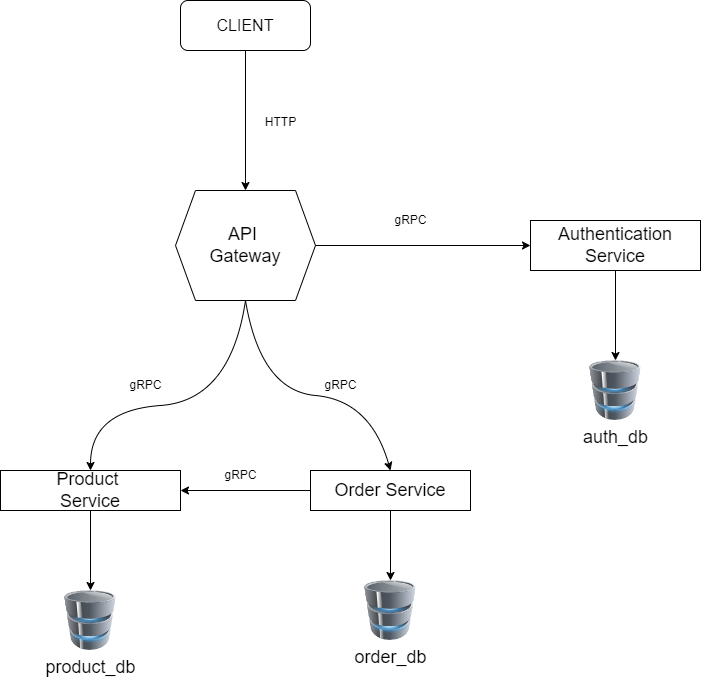

The diagram above was exported from draw.io. Its source (the exported page's mxGraphModel, read from the mxfile embedded in the PNG):
<mxGraphModel dx="502" dy="712" grid="1" gridSize="10" guides="1" tooltips="1" connect="1" arrows="1" fold="1" page="1" pageScale="1" pageWidth="850" pageHeight="1100" math="0" shadow="0">
  <root>
    <mxCell id="0" />
    <mxCell id="1" parent="0" />
    <mxCell id="2" value="&lt;font size=&quot;3&quot;&gt;CLIENT&lt;/font&gt;" style="rounded=1;whiteSpace=wrap;html=1;" parent="1" vertex="1">
      <mxGeometry x="330" y="10" width="130" height="50" as="geometry" />
    </mxCell>
    <mxCell id="3" value="API&amp;nbsp;&lt;br&gt;Gateway" style="shape=hexagon;perimeter=hexagonPerimeter2;whiteSpace=wrap;html=1;fixedSize=1;fontSize=18;" parent="1" vertex="1">
      <mxGeometry x="325" y="200" width="140" height="110" as="geometry" />
    </mxCell>
    <mxCell id="4" value="Authentication Service" style="rounded=0;whiteSpace=wrap;html=1;fontSize=18;" parent="1" vertex="1">
      <mxGeometry x="680" y="230" width="170" height="50" as="geometry" />
    </mxCell>
    <mxCell id="5" value="Product&amp;nbsp;&lt;br&gt;Service" style="rounded=0;whiteSpace=wrap;html=1;fontSize=18;align=center;" parent="1" vertex="1">
      <mxGeometry x="150" y="480" width="180" height="40" as="geometry" />
    </mxCell>
    <mxCell id="6" value="Order Service" style="rounded=0;whiteSpace=wrap;html=1;fontSize=18;" parent="1" vertex="1">
      <mxGeometry x="460" y="480" width="160" height="40" as="geometry" />
    </mxCell>
    <mxCell id="7" value="auth_db" style="image;html=1;image=img/lib/clip_art/computers/Database_128x128.png;fontSize=18;" parent="1" vertex="1">
      <mxGeometry x="725" y="370" width="80" height="60" as="geometry" />
    </mxCell>
    <mxCell id="8" value="order_db" style="image;html=1;image=img/lib/clip_art/computers/Database_128x128.png;fontSize=18;" parent="1" vertex="1">
      <mxGeometry x="500" y="590" width="80" height="60" as="geometry" />
    </mxCell>
    <mxCell id="11" value="product_db" style="image;html=1;image=img/lib/clip_art/computers/Database_128x128.png;fontSize=18;" parent="1" vertex="1">
      <mxGeometry x="200" y="600" width="80" height="60" as="geometry" />
    </mxCell>
    <mxCell id="12" value="" style="endArrow=classic;html=1;fontSize=18;exitX=0.5;exitY=1;exitDx=0;exitDy=0;entryX=0.5;entryY=0;entryDx=0;entryDy=0;" parent="1" source="2" target="3" edge="1">
      <mxGeometry width="50" height="50" relative="1" as="geometry">
        <mxPoint x="400" y="330" as="sourcePoint" />
        <mxPoint x="450" y="280" as="targetPoint" />
      </mxGeometry>
    </mxCell>
    <mxCell id="13" value="&lt;font style=&quot;font-size: 12px;&quot;&gt;HTTP&lt;/font&gt;" style="text;html=1;align=center;verticalAlign=middle;resizable=0;points=[];autosize=1;strokeColor=none;fillColor=none;fontSize=18;" parent="1" vertex="1">
      <mxGeometry x="405" y="110" width="50" height="40" as="geometry" />
    </mxCell>
    <mxCell id="14" value="" style="endArrow=classic;html=1;fontSize=12;entryX=0;entryY=0.5;entryDx=0;entryDy=0;exitX=1;exitY=0.5;exitDx=0;exitDy=0;" parent="1" source="3" target="4" edge="1">
      <mxGeometry width="50" height="50" relative="1" as="geometry">
        <mxPoint x="400" y="330" as="sourcePoint" />
        <mxPoint x="450" y="280" as="targetPoint" />
      </mxGeometry>
    </mxCell>
    <mxCell id="15" value="gRPC" style="text;html=1;align=center;verticalAlign=middle;resizable=0;points=[];autosize=1;strokeColor=none;fillColor=none;fontSize=12;" parent="1" vertex="1">
      <mxGeometry x="530" y="215" width="60" height="30" as="geometry" />
    </mxCell>
    <mxCell id="18" value="" style="curved=1;endArrow=classic;html=1;fontSize=12;exitX=0.5;exitY=1;exitDx=0;exitDy=0;entryX=0.5;entryY=0;entryDx=0;entryDy=0;" parent="1" source="3" target="6" edge="1">
      <mxGeometry width="50" height="50" relative="1" as="geometry">
        <mxPoint x="480" y="380" as="sourcePoint" />
        <mxPoint x="590" y="340" as="targetPoint" />
        <Array as="points">
          <mxPoint x="410" y="400" />
          <mxPoint x="520" y="410" />
        </Array>
      </mxGeometry>
    </mxCell>
    <mxCell id="21" value="" style="curved=1;endArrow=classic;html=1;fontSize=12;exitX=0.5;exitY=1;exitDx=0;exitDy=0;entryX=0.5;entryY=0;entryDx=0;entryDy=0;" parent="1" source="3" target="5" edge="1">
      <mxGeometry width="50" height="50" relative="1" as="geometry">
        <mxPoint x="325" y="330" as="sourcePoint" />
        <mxPoint x="180" y="500" as="targetPoint" />
        <Array as="points">
          <mxPoint x="380" y="410" />
          <mxPoint x="240" y="420" />
        </Array>
      </mxGeometry>
    </mxCell>
    <mxCell id="22" value="gRPC" style="text;html=1;align=center;verticalAlign=middle;resizable=0;points=[];autosize=1;strokeColor=none;fillColor=none;fontSize=12;" parent="1" vertex="1">
      <mxGeometry x="460" y="380" width="60" height="30" as="geometry" />
    </mxCell>
    <mxCell id="23" value="gRPC" style="text;html=1;align=center;verticalAlign=middle;resizable=0;points=[];autosize=1;strokeColor=none;fillColor=none;fontSize=12;" parent="1" vertex="1">
      <mxGeometry x="265" y="380" width="60" height="30" as="geometry" />
    </mxCell>
    <mxCell id="24" value="" style="endArrow=classic;html=1;fontSize=12;exitX=0;exitY=0.5;exitDx=0;exitDy=0;entryX=1;entryY=0.5;entryDx=0;entryDy=0;" parent="1" source="6" target="5" edge="1">
      <mxGeometry width="50" height="50" relative="1" as="geometry">
        <mxPoint x="280" y="530" as="sourcePoint" />
        <mxPoint x="330" y="480" as="targetPoint" />
      </mxGeometry>
    </mxCell>
    <mxCell id="25" value="gRPC" style="text;html=1;align=center;verticalAlign=middle;resizable=0;points=[];autosize=1;strokeColor=none;fillColor=none;fontSize=12;" parent="1" vertex="1">
      <mxGeometry x="360" y="470" width="60" height="30" as="geometry" />
    </mxCell>
    <mxCell id="26" value="" style="endArrow=classic;html=1;fontSize=12;exitX=0.5;exitY=1;exitDx=0;exitDy=0;entryX=0.5;entryY=0;entryDx=0;entryDy=0;" parent="1" source="5" target="11" edge="1">
      <mxGeometry width="50" height="50" relative="1" as="geometry">
        <mxPoint x="250" y="530" as="sourcePoint" />
        <mxPoint x="300" y="480" as="targetPoint" />
      </mxGeometry>
    </mxCell>
    <mxCell id="27" value="" style="endArrow=classic;html=1;fontSize=12;exitX=0.5;exitY=1;exitDx=0;exitDy=0;entryX=0.5;entryY=0;entryDx=0;entryDy=0;" parent="1" source="6" target="8" edge="1">
      <mxGeometry width="50" height="50" relative="1" as="geometry">
        <mxPoint x="250" y="530" as="sourcePoint" />
        <mxPoint x="300" y="480" as="targetPoint" />
      </mxGeometry>
    </mxCell>
    <mxCell id="28" value="" style="endArrow=classic;html=1;fontSize=12;exitX=0.5;exitY=1;exitDx=0;exitDy=0;entryX=0.5;entryY=0;entryDx=0;entryDy=0;" parent="1" source="4" target="7" edge="1">
      <mxGeometry width="50" height="50" relative="1" as="geometry">
        <mxPoint x="550" y="530" as="sourcePoint" />
        <mxPoint x="550" y="600" as="targetPoint" />
      </mxGeometry>
    </mxCell>
  </root>
</mxGraphModel>